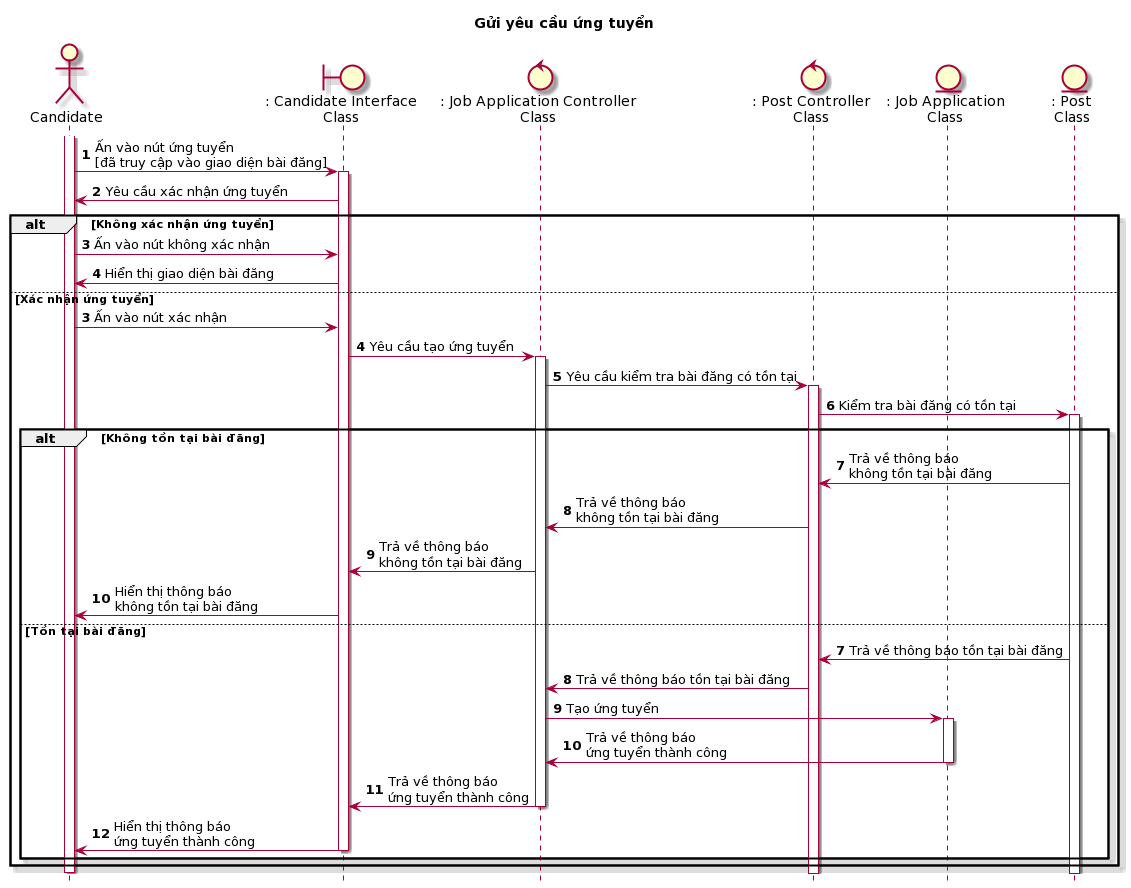

The diagram above was rendered by PlantUML. Its source (embedded in the PNG):
@startuml
skin rose
hide footbox
title Gửi yêu cầu ứng tuyển

actor Candidate as candidate
boundary ": Candidate Interface\nClass" as candidateInterface
control ": Job Application Controller\nClass" as jobApplicationController
control ": Post Controller\nClass" as postController
entity ": Job Application\nClass" as jobApplicationClass
entity ": Post\nClass" as postClass

autonumber
candidate++
candidate -> candidateInterface++: Ấn vào nút ứng tuyển\n[đã truy cập vào giao diện bài đăng]
candidateInterface -> candidate: Yêu cầu xác nhận ứng tuyển
alt Không xác nhận ứng tuyển
    candidate -> candidateInterface: Ấn vào nút không xác nhận
    candidateInterface -> candidate: Hiển thị giao diện bài đăng
else Xác nhận ứng tuyển
    autonumber 3
    candidate -> candidateInterface: Ấn vào nút xác nhận
    candidateInterface -> jobApplicationController++: Yêu cầu tạo ứng tuyển
    jobApplicationController -> postController++: Yêu cầu kiểm tra bài đăng có tồn tại
    postController -> postClass++: Kiểm tra bài đăng có tồn tại
    alt Không tồn tại bài đăng
        postClass -> postController: Trả về thông báo\nkhông tồn tại bài đăng
        postController -> jobApplicationController: Trả về thông báo\nkhông tồn tại bài đăng
        jobApplicationController -> candidateInterface: Trả về thông báo\nkhông tồn tại bài đăng
        candidateInterface -> candidate: Hiển thị thông báo\nkhông tồn tại bài đăng
    else Tồn tại bài đăng
        autonumber 7
        postClass -> postController: Trả về thông báo tồn tại bài đăng
        postController -> jobApplicationController: Trả về thông báo tồn tại bài đăng
        jobApplicationController -> jobApplicationClass++: Tạo ứng tuyển
        jobApplicationClass -> jobApplicationController--: Trả về thông báo\nứng tuyển thành công
        jobApplicationController -> candidateInterface--: Trả về thông báo\nứng tuyển thành công
        candidateInterface -> candidate--: Hiển thị thông báo\nứng tuyển thành công
        end
end
candidate--
@enduml